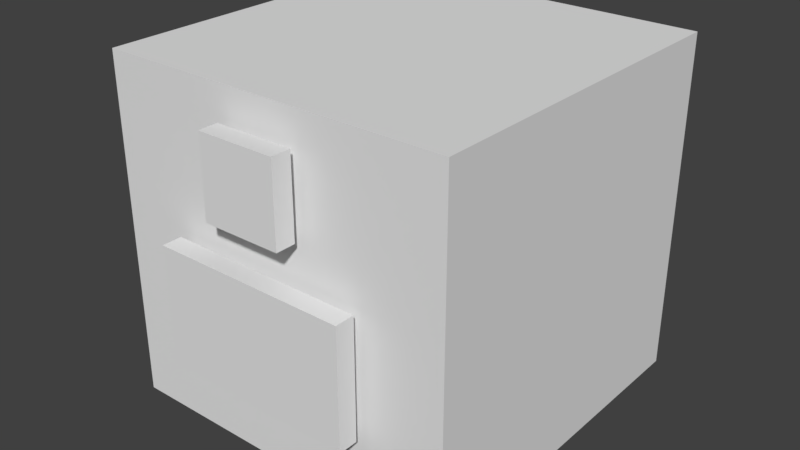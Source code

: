 # Source: code_chest.blend  (saved by Blender 2.79.0; exported with 4.5.12 LTS)
import bpy
from mathutils import Matrix  # noqa: F401  (used for matrix-valued properties, if any)

bpy.ops.wm.read_factory_settings(use_empty=True)
scene = bpy.context.scene
scene.name = 'Scene'

# ---- collections
col_collection_1 = bpy.data.collections.new('Collection 1'); scene.collection.children.link(col_collection_1)

# ---- materials (node trees are filled in below, after node groups)
mat_material = bpy.data.materials.new('Material')
mat_material.alpha_threshold = 0.0
mat_material.use_transparent_shadow = False
mat_material.roughness = 0.5
mat_material.line_color = (0.0, 0.0, 0.0, 1.0)

# ---- material node trees

# ---- world
world_world = bpy.data.worlds.new('World'); scene.world = world_world
world_world.color = (0.05088, 0.05088, 0.05088)
world_world.use_sun_shadow = False
world_world.sun_shadow_jitter_overblur = 0.0
world_world.cycles.sampling_method = 'MANUAL'

# ---- meshes
me_cube_005 = bpy.data.meshes.new('Cube.005')
me_cube_005.from_pydata([(0.5, 0.5, -0.5), (0.5, -0.5, -0.5), (-0.5, -0.5, -0.5), (-0.5, 0.5, -0.5), (0.5, 0.5, 0.281), (0.5, -0.5, 0.281), (-0.5, -0.5, 0.281), (-0.5, 0.5, 0.281)], [], [(0, 1, 2, 3), (4, 0, 3, 7), (2, 6, 7, 3), (1, 5, 6, 2), (0, 4, 5, 1), (7, 6, 5, 4)])
_uv = me_cube_005.uv_layers.new(name='UVMap')
_uv.uv.foreach_set('vector', [0.25, 0.6484, 0.25, 0.7734, 0.125, 0.7734, 0.125, 0.6484, 0.375, 0.875, 0.375, 0.7734, 0.5, 0.7734, 0.5, 0.875, 0.125, 0.7734, 0.125, 0.875, 0.0, 0.875, 0.0, 0.7734, 0.25, 0.7734, 0.25, 0.875, 0.125, 0.875, 0.125, 0.7734, 0.375, 0.7734, 0.375, 0.875, 0.25, 0.875, 0.25, 0.7734, 0.125, 1.0, 0.125, 0.875, 0.25, 0.875, 0.25, 1.0])
me_cube_005.materials.append(mat_material)
me_cube_005.use_remesh_preserve_volume = False
me_cube_005.use_remesh_preserve_attributes = False
me_cube_005.use_mirror_vertex_groups = False
me_cube_005.use_paint_bone_selection = False
me_cube_005.use_paint_mask = True
me_cube_005.update()
me_cube_004 = bpy.data.meshes.new('Cube.004')
me_cube_004.from_pydata([(0.25, 0.025, -0.15), (0.25, -0.025, -0.15), (-0.25, -0.025, -0.15), (-0.25, 0.025, -0.15), (0.25, 0.025, 0.15), (0.25, -0.025, 0.15), (-0.25, -0.025, 0.15), (-0.25, 0.025, 0.15)], [], [(0, 1, 2, 3), (4, 7, 6, 5), (0, 4, 5, 1), (1, 5, 6, 2), (2, 6, 7, 3), (4, 0, 3, 7)])
_uv = me_cube_004.uv_layers.new(name='UVMap')
_uv.uv.foreach_set('vector', [0.3594, 0.7031, 0.3594, 0.6953, 0.2656, 0.6953, 0.2656, 0.7031, 0.3594, 0.7656, 0.2656, 0.7656, 0.2656, 0.7578, 0.3594, 0.7578, 0.3594, 0.7031, 0.3594, 0.7578, 0.3672, 0.7578, 0.3672, 0.7031, 0.3594, 0.7031, 0.3594, 0.7578, 0.2656, 0.7578, 0.2656, 0.7031, 0.2656, 0.7031, 0.2656, 0.7578, 0.2578, 0.7578, 0.2578, 0.7031, 0.4609, 0.7578, 0.4609, 0.7031, 0.3672, 0.7031, 0.3672, 0.7578])
me_cube_004.materials.append(mat_material)
me_cube_004.use_remesh_preserve_volume = False
me_cube_004.use_remesh_preserve_attributes = False
me_cube_004.use_mirror_vertex_groups = False
me_cube_004.use_paint_bone_selection = False
me_cube_004.use_paint_mask = True
me_cube_004.update()
me_cube = bpy.data.meshes.new('Cube')
me_cube.from_pydata([(0.5, 0.5, 0.4695), (0.5, -0.5, 0.4695), (-0.5, -0.5, 0.4695), (-0.5, 0.5, 0.4695), (0.5, 0.5, 0.281), (-0.5, 0.5, 0.281), (-0.5, -0.5, 0.281), (0.5, -0.5, 0.281)], [], [(0, 3, 2, 1), (4, 0, 1, 7), (7, 1, 2, 6), (6, 2, 3, 5), (0, 4, 5, 3), (6, 5, 4, 7)])
_uv = me_cube.uv_layers.new(name='UVMap')
_uv.uv.foreach_set('vector', [0.75, 1.0, 0.625, 1.0, 0.625, 0.875, 0.75, 0.875, 0.875, 0.8516, 0.875, 0.875, 0.75, 0.875, 0.75, 0.8516, 0.75, 0.8516, 0.75, 0.875, 0.625, 0.875, 0.625, 0.8516, 0.625, 0.8516, 0.625, 0.875, 0.5, 0.875, 0.5, 0.8516, 0.875, 0.875, 0.875, 0.8516, 1.0, 0.8516, 1.0, 0.875, 0.625, 0.8516, 0.625, 0.7266, 0.75, 0.7266, 0.75, 0.8516])
me_cube.materials.append(mat_material)
me_cube.use_remesh_preserve_volume = False
me_cube.use_remesh_preserve_attributes = False
me_cube.use_mirror_vertex_groups = False
me_cube.use_paint_bone_selection = False
me_cube.use_paint_mask = True
me_cube.update()
me_cube_001 = bpy.data.meshes.new('Cube.001')
me_cube_001.from_pydata([(0.1, 0.025, -0.1), (0.1, -0.025, -0.1), (-0.1, -0.025, -0.1), (-0.1, 0.025, -0.1), (0.1, 0.025, 0.1), (0.1, -0.025, 0.1), (-0.1, -0.025, 0.1), (-0.1, 0.025, 0.1)], [], [(0, 1, 2, 3), (4, 7, 6, 5), (0, 4, 5, 1), (1, 5, 6, 2), (2, 6, 7, 3), (4, 0, 3, 7)])
_uv = me_cube_001.uv_layers.new(name='UVMap')
_uv.uv.foreach_set('vector', [0.4297, 0.7109, 0.4297, 0.7031, 0.3828, 0.7031, 0.3828, 0.7109, 0.4297, 0.7578, 0.3828, 0.7578, 0.3828, 0.7656, 0.4297, 0.7656, 0.4297, 0.7109, 0.4297, 0.7578, 0.4375, 0.7578, 0.4375, 0.7109, 0.4297, 0.7109, 0.4297, 0.7578, 0.3828, 0.7578, 0.3828, 0.7109, 0.3828, 0.7109, 0.3828, 0.7578, 0.375, 0.7578, 0.375, 0.7109, 0.4375, 0.7578, 0.4844, 0.7578, 0.4844, 0.7109, 0.4375, 0.7109])
me_cube_001.materials.append(mat_material)
me_cube_001.use_remesh_preserve_volume = False
me_cube_001.use_remesh_preserve_attributes = False
me_cube_001.use_mirror_vertex_groups = False
me_cube_001.update()

# ---- objects
ob_body = bpy.data.objects.new('body', me_cube_005)
ob_screenandkeyboard = bpy.data.objects.new('screenandkeyboard', me_cube_004)
ob_top = bpy.data.objects.new('top', me_cube)
ob_gauge = bpy.data.objects.new('gauge', me_cube_001)

# ---- transforms, parenting, visibility, modifiers, constraints
ob_body.location = (0.5, -0.5, 0.45)
ob_body.scale = (0.9, 0.9, 0.9)
ob_body.lock_rotations_4d = False
ob_body.empty_display_type = 'ARROWS'
ob_body.lineart.crease_threshold = 0.0
ob_screenandkeyboard.parent = ob_body
ob_screenandkeyboard.matrix_parent_inverse = Matrix(((1.111, 0.0, 0.0, -0.5556), (0.0, 1.111, 0.0, 0.5556), (0.0, 0.0, 1.111, -0.5), (0.0, 0.0, 0.0, 1.0)))
ob_screenandkeyboard.location = (0.5, -1.0, 0.3477)
ob_screenandkeyboard.lock_rotations_4d = False
ob_screenandkeyboard.empty_display_type = 'ARROWS'
ob_screenandkeyboard.lineart.crease_threshold = 0.0
ob_top.location = (0.5, -0.5, 0.45)
ob_top.scale = (0.9, 0.9, 0.9)
ob_top.lock_rotations_4d = False
ob_top.empty_display_type = 'ARROWS'
ob_top.lineart.crease_threshold = 0.0
ob_gauge.parent = ob_top
ob_gauge.matrix_parent_inverse = Matrix(((1.111, 0.0, 0.0, -0.5556), (0.0, 1.111, 0.0, 0.5556), (0.0, 0.0, 1.111, -0.5), (0.0, 0.0, 0.0, 1.0)))
ob_gauge.location = (0.5, -1.0, 0.7)
ob_gauge.lock_rotations_4d = False
ob_gauge.empty_display_type = 'ARROWS'
ob_gauge.lineart.crease_threshold = 0.0

# ---- collection membership
col_collection_1.objects.link(ob_body)
col_collection_1.objects.link(ob_screenandkeyboard)
col_collection_1.objects.link(ob_top)
col_collection_1.objects.link(ob_gauge)

# ---- scene / render settings (as saved in the file)
scene.frame_start = 1; scene.frame_end = 250; scene.frame_set(206)
scene.render.engine = 'BLENDER_EEVEE_NEXT'
scene.render.resolution_percentage = 50
scene.render.dither_intensity = 0.0
scene.cycles.use_denoising = False
scene.cycles.samples = 128
scene.cycles.sampling_pattern = 'TABULATED_SOBOL'
scene.cycles.use_adaptive_sampling = False
scene.cycles.use_light_tree = False
scene.cycles.blur_glossy = 0.0
scene.cycles.sample_clamp_indirect = 0.0
scene.view_settings.view_transform = 'Standard'
bpy.context.view_layer.update()

# ---- added for rendering (the .blend has no active camera and no usable light): camera, sun
cam_auto = bpy.data.cameras.new('AutoCamera')
cam_auto.lens = 50.0
cam_auto.sensor_width = 36.0
cam_auto.clip_end = 1000.0
ob_auto_camera = bpy.data.objects.new('AutoCamera', cam_auto)
scene.collection.objects.link(ob_auto_camera)
ob_auto_camera.location = (1.96932, -2.30068, 1.61172)
ob_auto_camera.rotation_euler = (1.09748, -7.21219e-08, 0.694738)
scene.camera = ob_auto_camera
light_auto_sun = bpy.data.lights.new('AutoSun', 'SUN')
light_auto_sun.energy = 3.0
light_auto_sun.angle = 0.0523599
ob_auto_sun = bpy.data.objects.new('AutoSun', light_auto_sun)
scene.collection.objects.link(ob_auto_sun)
ob_auto_sun.rotation_euler = (0.872665, 0.174533, 0.523599)
bpy.context.view_layer.update()
